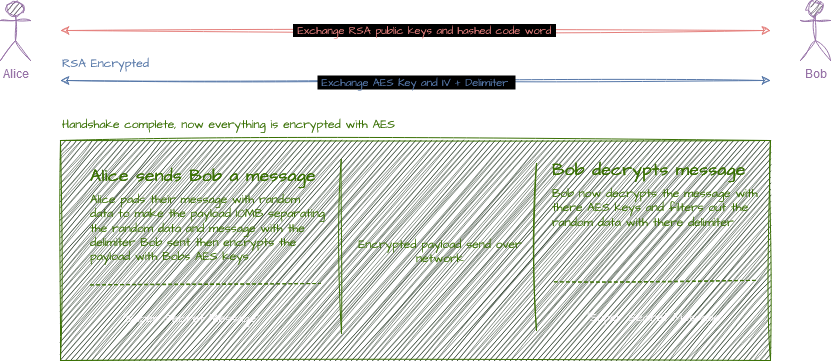

The diagram above was exported from draw.io. Its source (the exported page's mxGraphModel, read from the mxfile embedded in the PNG):
<mxGraphModel dx="875" dy="545" grid="1" gridSize="10" guides="1" tooltips="1" connect="1" arrows="1" fold="1" page="1" pageScale="1" pageWidth="850" pageHeight="1100" math="0" shadow="0">
  <root>
    <mxCell id="0" />
    <mxCell id="1" parent="0" />
    <mxCell id="RXYPeUOh9erzcLhgyGb0-31" value="" style="rounded=0;whiteSpace=wrap;html=1;sketch=1;hachureGap=4;jiggle=2;curveFitting=1;fontFamily=Architects Daughter;fontSource=https%3A%2F%2Ffonts.googleapis.com%2Fcss%3Ffamily%3DArchitects%2BDaughter;glass=0;fillColor=#d5e8d4;strokeColor=#7CB346;" vertex="1" parent="1">
      <mxGeometry x="60" y="180" width="710" height="220" as="geometry" />
    </mxCell>
    <mxCell id="RXYPeUOh9erzcLhgyGb0-1" value="&lt;div&gt;&lt;font color=&quot;#9673a6&quot;&gt;Bob&lt;/font&gt;&lt;/div&gt;" style="shape=umlActor;verticalLabelPosition=bottom;verticalAlign=top;html=1;outlineConnect=0;sketch=1;curveFitting=1;jiggle=2;fillColor=#e1d5e7;strokeColor=#9673a6;" vertex="1" parent="1">
      <mxGeometry x="800" y="40" width="30" height="60" as="geometry" />
    </mxCell>
    <mxCell id="RXYPeUOh9erzcLhgyGb0-2" value="&lt;font color=&quot;#9673a6&quot;&gt;Alice&lt;/font&gt;" style="shape=umlActor;verticalLabelPosition=bottom;verticalAlign=top;html=1;outlineConnect=0;sketch=1;curveFitting=1;jiggle=2;fillColor=#e1d5e7;strokeColor=#9673a6;" vertex="1" parent="1">
      <mxGeometry y="40" width="30" height="60" as="geometry" />
    </mxCell>
    <mxCell id="RXYPeUOh9erzcLhgyGb0-5" style="edgeStyle=orthogonalEdgeStyle;rounded=0;orthogonalLoop=1;jettySize=auto;html=1;startArrow=classic;startFill=1;sketch=1;curveFitting=1;jiggle=2;fillColor=#f8cecc;strokeColor=#b85450;" edge="1" parent="1">
      <mxGeometry relative="1" as="geometry">
        <mxPoint x="60" y="70" as="sourcePoint" />
        <mxPoint x="770" y="70" as="targetPoint" />
      </mxGeometry>
    </mxCell>
    <mxCell id="RXYPeUOh9erzcLhgyGb0-6" value="&lt;font color=&quot;#b85450&quot;&gt;&amp;nbsp;Exchange RSA public keys and hashed code word&amp;nbsp; &lt;/font&gt;" style="edgeLabel;html=1;align=center;verticalAlign=middle;resizable=0;points=[];sketch=1;hachureGap=4;jiggle=2;curveFitting=1;fontFamily=Architects Daughter;fontSource=https%3A%2F%2Ffonts.googleapis.com%2Fcss%3Ffamily%3DArchitects%2BDaughter;" vertex="1" connectable="0" parent="RXYPeUOh9erzcLhgyGb0-5">
      <mxGeometry x="-0.047" y="1" relative="1" as="geometry">
        <mxPoint x="25" y="1" as="offset" />
      </mxGeometry>
    </mxCell>
    <mxCell id="RXYPeUOh9erzcLhgyGb0-8" value="&lt;font color=&quot;#6c8ebf&quot;&gt;RSA Encrypted&lt;/font&gt;" style="text;html=1;align=left;verticalAlign=middle;whiteSpace=wrap;rounded=0;fontFamily=Architects Daughter;fontSource=https%3A%2F%2Ffonts.googleapis.com%2Fcss%3Ffamily%3DArchitects%2BDaughter;" vertex="1" parent="1">
      <mxGeometry x="60" y="88" width="710" height="30" as="geometry" />
    </mxCell>
    <mxCell id="RXYPeUOh9erzcLhgyGb0-18" value="" style="endArrow=none;html=1;rounded=0;sketch=1;hachureGap=4;jiggle=2;curveFitting=1;fontFamily=Architects Daughter;fontSource=https%3A%2F%2Ffonts.googleapis.com%2Fcss%3Ffamily%3DArchitects%2BDaughter;strokeColor=#7CB346;" edge="1" parent="1">
      <mxGeometry width="50" height="50" relative="1" as="geometry">
        <mxPoint x="536" y="370" as="sourcePoint" />
        <mxPoint x="536" y="203" as="targetPoint" />
      </mxGeometry>
    </mxCell>
    <mxCell id="RXYPeUOh9erzcLhgyGb0-20" value="&lt;p style=&quot;line-height: 70%;&quot;&gt;&lt;/p&gt;&lt;h1 style=&quot;margin-top: 0px; line-height: 0%;&quot;&gt;&lt;font color=&quot;#7cb346&quot;&gt;&lt;br&gt;&lt;/font&gt;&lt;/h1&gt;&lt;h1 style=&quot;margin-top: 0px; line-height: 0%;&quot;&gt;&lt;font color=&quot;#7cb346&quot; style=&quot;font-size: 17px;&quot;&gt;Bob decrypts message&lt;/font&gt;&lt;font color=&quot;#7cb346&quot;&gt;&lt;br&gt;&lt;/font&gt;&lt;/h1&gt;&lt;font color=&quot;#7cb346&quot;&gt;Bob now decrypts the message with there AES keys and filters out the random data with there delimiter&lt;br&gt;&lt;/font&gt;&lt;p&gt;&lt;/p&gt;" style="text;html=1;whiteSpace=wrap;overflow=hidden;rounded=0;fontFamily=Architects Daughter;fontSource=https%3A%2F%2Ffonts.googleapis.com%2Fcss%3Ffamily%3DArchitects%2BDaughter;" vertex="1" parent="1">
      <mxGeometry x="550" y="173" width="210" height="110" as="geometry" />
    </mxCell>
    <mxCell id="RXYPeUOh9erzcLhgyGb0-21" value="" style="endArrow=none;html=1;rounded=0;sketch=1;hachureGap=4;jiggle=2;curveFitting=1;fontFamily=Architects Daughter;fontSource=https%3A%2F%2Ffonts.googleapis.com%2Fcss%3Ffamily%3DArchitects%2BDaughter;strokeColor=#7CB346;" edge="1" parent="1">
      <mxGeometry width="50" height="50" relative="1" as="geometry">
        <mxPoint x="341" y="373" as="sourcePoint" />
        <mxPoint x="340.71" y="199" as="targetPoint" />
      </mxGeometry>
    </mxCell>
    <mxCell id="RXYPeUOh9erzcLhgyGb0-23" value="&quot;Super Secret Message&quot;" style="text;html=1;align=center;verticalAlign=middle;whiteSpace=wrap;rounded=0;fontFamily=Architects Daughter;fontSource=https%3A%2F%2Ffonts.googleapis.com%2Fcss%3Ffamily%3DArchitects%2BDaughter;" vertex="1" parent="1">
      <mxGeometry x="560" y="342" width="190" height="30" as="geometry" />
    </mxCell>
    <mxCell id="RXYPeUOh9erzcLhgyGb0-24" value="" style="endArrow=none;dashed=1;html=1;rounded=0;sketch=1;hachureGap=4;jiggle=2;curveFitting=1;fontFamily=Architects Daughter;fontSource=https%3A%2F%2Ffonts.googleapis.com%2Fcss%3Ffamily%3DArchitects%2BDaughter;exitX=0.018;exitY=1.021;exitDx=0;exitDy=0;exitPerimeter=0;entryX=0.98;entryY=1.008;entryDx=0;entryDy=0;entryPerimeter=0;strokeColor=#7CB346;" edge="1" parent="1">
      <mxGeometry width="50" height="50" relative="1" as="geometry">
        <mxPoint x="553.78" y="321.30999999999995" as="sourcePoint" />
        <mxPoint x="755.8" y="319.88" as="targetPoint" />
      </mxGeometry>
    </mxCell>
    <mxCell id="RXYPeUOh9erzcLhgyGb0-26" value="&lt;p style=&quot;line-height: 70%;&quot;&gt;&lt;/p&gt;&lt;h1 style=&quot;margin-top: 0px; line-height: 0%;&quot;&gt;&lt;font color=&quot;#7cb346&quot;&gt;&lt;br&gt;&lt;/font&gt;&lt;/h1&gt;&lt;h1 style=&quot;margin-top: 0px; line-height: 0%;&quot;&gt;&lt;font color=&quot;#7cb346&quot; style=&quot;font-size: 17px;&quot;&gt;Alice sends Bob a message&lt;/font&gt;&lt;font color=&quot;#7cb346&quot;&gt;&lt;br&gt;&lt;/font&gt;&lt;/h1&gt;&lt;font color=&quot;#7cb346&quot;&gt;Alice pads their message with random data to make the payload 10MB separating the random data and message with the delimiter Bob sent then encrypts the payload with Bobs AES keys&lt;/font&gt;&lt;p&gt;&lt;/p&gt;" style="text;html=1;whiteSpace=wrap;overflow=hidden;rounded=0;fontFamily=Architects Daughter;fontSource=https%3A%2F%2Ffonts.googleapis.com%2Fcss%3Ffamily%3DArchitects%2BDaughter;" vertex="1" parent="1">
      <mxGeometry x="88" y="179" width="240" height="130" as="geometry" />
    </mxCell>
    <mxCell id="RXYPeUOh9erzcLhgyGb0-29" value="&quot;Super Secret Message&quot;" style="text;html=1;align=center;verticalAlign=middle;whiteSpace=wrap;rounded=0;fontFamily=Architects Daughter;fontSource=https%3A%2F%2Ffonts.googleapis.com%2Fcss%3Ffamily%3DArchitects%2BDaughter;" vertex="1" parent="1">
      <mxGeometry x="96.22000000000003" y="343" width="190" height="30" as="geometry" />
    </mxCell>
    <mxCell id="RXYPeUOh9erzcLhgyGb0-30" value="" style="endArrow=none;dashed=1;html=1;rounded=0;sketch=1;hachureGap=4;jiggle=2;curveFitting=1;fontFamily=Architects Daughter;fontSource=https%3A%2F%2Ffonts.googleapis.com%2Fcss%3Ffamily%3DArchitects%2BDaughter;exitX=0.018;exitY=1.021;exitDx=0;exitDy=0;exitPerimeter=0;strokeColor=#7CB346;" edge="1" parent="1">
      <mxGeometry width="50" height="50" relative="1" as="geometry">
        <mxPoint x="90" y="324.42999999999995" as="sourcePoint" />
        <mxPoint x="320" y="323" as="targetPoint" />
      </mxGeometry>
    </mxCell>
    <mxCell id="RXYPeUOh9erzcLhgyGb0-32" value="&lt;font color=&quot;#7cb346&quot;&gt;Handshake complete, now everything is encrypted with AES &lt;/font&gt;" style="text;html=1;align=left;verticalAlign=middle;whiteSpace=wrap;rounded=0;fontFamily=Architects Daughter;fontSource=https%3A%2F%2Ffonts.googleapis.com%2Fcss%3Ffamily%3DArchitects%2BDaughter;" vertex="1" parent="1">
      <mxGeometry x="60" y="149" width="710" height="30" as="geometry" />
    </mxCell>
    <mxCell id="RXYPeUOh9erzcLhgyGb0-36" value="&lt;div&gt;&lt;font color=&quot;#7cb346&quot;&gt;Encrypted payload send over network&lt;/font&gt;&lt;/div&gt;" style="text;html=1;align=center;verticalAlign=middle;whiteSpace=wrap;rounded=0;fontFamily=Architects Daughter;fontSource=https%3A%2F%2Ffonts.googleapis.com%2Fcss%3Ffamily%3DArchitects%2BDaughter;" vertex="1" parent="1">
      <mxGeometry x="355" y="276" width="170" height="30" as="geometry" />
    </mxCell>
    <mxCell id="RXYPeUOh9erzcLhgyGb0-39" value=" Exchange AES Key and IV + Delimiter  " style="endArrow=classic;startArrow=classic;rounded=0;sketch=1;hachureGap=4;jiggle=2;curveFitting=1;fontFamily=Architects Daughter;fontSource=https%3A%2F%2Ffonts.googleapis.com%2Fcss%3Ffamily%3DArchitects%2BDaughter;strokeColor=#6C8EBF;align=center;fontColor=#6C8EBF;" edge="1" parent="1">
      <mxGeometry y="-1" width="50" height="50" relative="1" as="geometry">
        <mxPoint x="60" y="120" as="sourcePoint" />
        <mxPoint x="770" y="120" as="targetPoint" />
        <Array as="points">
          <mxPoint x="420" y="120" />
        </Array>
        <mxPoint as="offset" />
      </mxGeometry>
    </mxCell>
  </root>
</mxGraphModel>